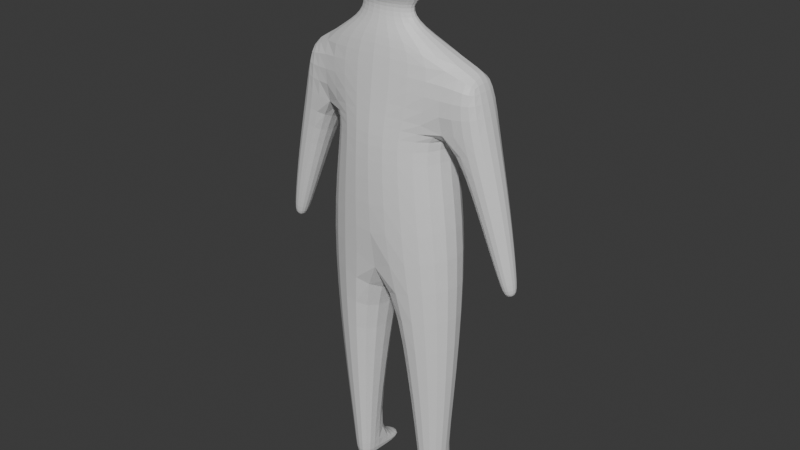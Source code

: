 # Source: First_Character_Rigged.blend  (saved by Blender 4.0.36; exported with 4.5.12 LTS)
import bpy
from mathutils import Matrix  # noqa: F401  (used for matrix-valued properties, if any)

bpy.ops.wm.read_factory_settings(use_empty=True)
scene = bpy.context.scene
scene.name = 'Scene'

# ---- collections
col_collection = bpy.data.collections.new('Collection'); scene.collection.children.link(col_collection)

# ---- materials (node trees are filled in below, after node groups)
mat_material = bpy.data.materials.new('Material')
mat_material.alpha_threshold = 0.0
mat_material.use_transparent_shadow = False
mat_material.roughness = 0.5
mat_material.line_color = (0.0, 0.0, 0.0, 1.0)

# ---- material node trees
mat_material.use_nodes = True; mat_material.node_tree.nodes.clear()
_N = mat_material.node_tree.nodes; _L = mat_material.node_tree.links
n0 = _N.new('ShaderNodeOutputMaterial'); n0.name = 'Material Output'; n0.location = (300, 300)
n1 = _N.new('ShaderNodeBsdfPrincipled'); n1.name = 'Principled BSDF'; n1.location = (10, 300)
n1.inputs[3].default_value = 1.45
_L.new(n1.outputs[0], n0.inputs[0])
n0.is_active_output = True

# ---- world
world_world = bpy.data.worlds.new('World'); scene.world = world_world
world_world.use_nodes = True; world_world.node_tree.nodes.clear()
_N = world_world.node_tree.nodes; _L = world_world.node_tree.links
n0 = _N.new('ShaderNodeOutputWorld'); n0.name = 'World Output'; n0.location = (300, 300)
n1 = _N.new('ShaderNodeBackground'); n1.name = 'Background'; n1.location = (10, 300)
n1.inputs[0].default_value = (0.05088, 0.05088, 0.05088, 1.0)
_L.new(n1.outputs[0], n0.inputs[0])
n0.is_active_output = True
world_world.color = (0.05088, 0.05088, 0.05088)
world_world.use_sun_shadow = False
world_world.sun_shadow_jitter_overblur = 0.0

# ---- meshes
me_cube = bpy.data.meshes.new('Cube')
me_cube.from_pydata([(0.0, 0.246, 0.7399), (0.0, 0.4006, -0.0289), (0.0, -0.3935, 0.9735), (0.0, -0.5042, -4.019e-05), (-0.8306, 0.2316, 0.8064), (-0.5978, 0.3213, -4.019e-05), (-0.8306, -0.2316, 0.8064), (-0.5978, -0.3213, -4.019e-05), (0.0, 0.5042, -1.202), (0.0, -0.5042, -1.202), (-0.7817, 0.3213, -0.9964), (-0.7817, -0.3213, -0.9964), (-0.2017, 0.3255, -2.502), (-0.2017, -0.3255, -2.502), (-0.7234, 0.2074, -2.499), (-0.7234, -0.2074, -2.499), (-0.3408, 0.1268, -3.797), (-0.3439, -0.1552, -3.797), (-0.5959, 0.1271, -3.796), (-0.5928, -0.0989, -3.796), (-0.3417, 0.127, -3.999), (-0.3449, -0.1552, -3.999), (-0.5968, 0.1273, -3.997), (-0.5937, -0.0989, -3.997), (0.0, 0.3972, 0.2372), (-0.656, -0.2316, 0.2158), (0.0, -0.5042, 0.2304), (-0.656, 0.2316, 0.2158), (-1.076, -0.2316, 0.334), (-0.9447, -0.2316, 0.7489), (-0.9447, 0.2316, 0.7489), (-1.076, 0.2316, 0.334), (-0.9878, -0.1579, -0.5957), (-0.9878, 0.1579, -0.5957), (-1.274, -0.1579, -0.5151), (-1.274, 0.1579, -0.5151), (-1.219, -0.09007, -1.183), (-1.219, 0.09007, -1.183), (-1.383, -0.09007, -1.137), (-1.383, 0.09007, -1.137), (-1.288, -0.05751, -1.312), (-1.288, 0.05751, -1.312), (-1.392, -0.05751, -1.283), (-1.392, 0.05751, -1.283), (-0.342, 0.5094, -3.917), (-0.5971, 0.5097, -3.916), (-0.3379, 0.5056, -3.992), (-0.593, 0.506, -3.99), (0.0, -0.3213, 1.081), (-0.336, -0.2137, 1.078), (0.0, 0.01189, 1.081), (-0.336, -0.03088, 1.078), (0.0, -0.3222, 1.345), (-0.391, -0.2146, 1.342), (0.0, 0.01101, 1.345), (-0.391, -0.03176, 1.342), (0.0, -0.468, 1.617), (-0.3927, -0.3604, 1.614), (-0.2575, -0.1916, 1.259), (-0.3927, -0.03176, 1.614), (0.0, -0.468, 2.002), (-0.3947, -0.3604, 1.999), (0.0, 0.01101, 2.002), (-0.3947, -0.03176, 1.999), (-0.3533, 0.1933, 1.426), (0.0, 0.2233, 1.328), (-0.3545, 0.1933, 1.618), (0.0, 0.2233, 1.619), (-0.3559, 0.1933, 1.828), (0.0, 0.2233, 1.938), (-0.2575, -0.08245, 1.259), (0.0, -0.05691, 1.26), (0.0, -0.2559, 1.26)], [], [(0, 4, 51, 50), (26, 2, 6, 25), (27, 25, 32, 33), (5, 1, 8, 10), (9, 11, 15, 13), (27, 4, 0, 24), (3, 7, 11, 9), (7, 5, 10, 11), (14, 12, 16, 18), (11, 10, 14, 15), (8, 9, 13, 12), (10, 8, 12, 14), (17, 19, 23, 21), (13, 15, 19, 17), (15, 14, 18, 19), (12, 13, 17, 16), (22, 20, 21, 23), (19, 18, 22, 23), (16, 17, 21, 20), (20, 22, 47, 46), (5, 27, 24, 1), (7, 25, 27, 5), (3, 26, 25, 7), (28, 29, 30, 31), (4, 27, 31, 30), (6, 4, 30, 29), (25, 6, 29, 28), (32, 34, 38, 36), (31, 27, 33, 35), (28, 31, 35, 34), (25, 28, 34, 32), (39, 37, 41, 43), (33, 32, 36, 37), (35, 33, 37, 39), (34, 35, 39, 38), (41, 40, 42, 43), (38, 39, 43, 42), (36, 38, 42, 40), (37, 36, 40, 41), (45, 44, 46, 47), (22, 18, 45, 47), (18, 16, 44, 45), (16, 20, 46, 44), (71, 70, 55, 54), (6, 2, 48, 49), (4, 6, 49, 51), (54, 55, 64, 65), (70, 58, 53, 55), (58, 72, 52, 53), (24, 0, 1), (59, 57, 61, 63), (55, 53, 57, 59), (53, 52, 56, 57), (62, 63, 61, 60), (57, 56, 60, 61), (63, 62, 69, 68), (65, 64, 66, 67), (67, 66, 68, 69), (55, 59, 66, 64), (59, 63, 68, 66), (49, 48, 72, 58), (51, 49, 58, 70), (50, 51, 70, 71)])
_uv = me_cube.uv_layers.new(name='UVMap')
_uv.uv.foreach_set('vector', [0.625, 0.5407, 0.625, 0.25, 0.625, 0.25, 0.625, 0.5407, 0.4285, 0.75, 0.625, 0.75, 0.625, 1.0, 0.4285, 1.0, 0.4285, 0.25, 0.4285, 0.0, 0.4285, 0.0, 0.4285, 0.25, 0.375, 0.25, 0.375, 0.5, 0.375, 0.5, 0.375, 0.25, 0.375, 0.75, 0.375, 1.0, 0.375, 1.0, 0.375, 0.75, 0.4285, 0.25, 0.625, 0.25, 0.625, 0.5407, 0.4285, 0.5, 0.375, 0.75, 0.375, 1.0, 0.375, 1.0, 0.375, 0.75, 0.375, 0.0, 0.375, 0.25, 0.375, 0.25, 0.375, 0.0, 0.375, 0.25, 0.375, 0.5, 0.375, 0.5, 0.375, 0.25, 0.375, 0.0, 0.375, 0.25, 0.375, 0.25, 0.375, 0.0, 0.0, 0.0, 0.0, 0.0, 0.0, 0.0, 0.0, 0.0, 0.375, 0.25, 0.375, 0.5, 0.375, 0.5, 0.375, 0.25, 0.375, 0.75, 0.375, 1.0, 0.375, 1.0, 0.375, 0.75, 0.375, 0.75, 0.375, 1.0, 0.375, 1.0, 0.375, 0.75, 0.375, 0.0, 0.375, 0.25, 0.375, 0.25, 0.375, 0.0, 0.0, 0.0, 0.0, 0.0, 0.0, 0.0, 0.0, 0.0, 0.125, 0.5, 0.375, 0.5, 0.375, 0.75, 0.125, 0.75, 0.375, 0.0, 0.375, 0.25, 0.375, 0.25, 0.375, 0.0, 0.0, 0.0, 0.0, 0.0, 0.0, 0.0, 0.0, 0.0, 0.375, 0.5, 0.125, 0.5, 0.125, 0.5, 0.375, 0.5, 0.375, 0.25, 0.4285, 0.25, 0.4285, 0.5, 0.375, 0.5, 0.375, 0.0, 0.4285, 0.0, 0.4285, 0.25, 0.375, 0.25, 0.375, 0.75, 0.4285, 0.75, 0.4285, 1.0, 0.375, 1.0, 0.4285, 0.0, 0.625, 0.0, 0.625, 0.25, 0.4285, 0.25, 0.625, 0.25, 0.4285, 0.25, 0.4285, 0.25, 0.625, 0.25, 0.875, 0.75, 0.875, 0.5, 0.875, 0.5, 0.875, 0.75, 0.4285, 1.0, 0.625, 1.0, 0.625, 1.0, 0.4285, 1.0, 0.4285, 1.0, 0.4285, 1.0, 0.4285, 1.0, 0.4285, 1.0, 0.4285, 0.25, 0.4285, 0.25, 0.4285, 0.25, 0.4285, 0.25, 0.4285, 0.0, 0.4285, 0.25, 0.4285, 0.25, 0.4285, 0.0, 0.4285, 1.0, 0.4285, 1.0, 0.4285, 1.0, 0.4285, 1.0, 0.4285, 0.25, 0.4285, 0.25, 0.4285, 0.25, 0.4285, 0.25, 0.4285, 0.25, 0.4285, 0.0, 0.4285, 0.0, 0.4285, 0.25, 0.4285, 0.25, 0.4285, 0.25, 0.4285, 0.25, 0.4285, 0.25, 0.4285, 0.0, 0.4285, 0.25, 0.4285, 0.25, 0.4285, 0.0, 0.4285, 0.25, 0.4285, 0.0, 0.4285, 0.0, 0.4285, 0.25, 0.4285, 0.0, 0.4285, 0.25, 0.4285, 0.25, 0.4285, 0.0, 0.4285, 1.0, 0.4285, 1.0, 0.4285, 1.0, 0.4285, 1.0, 0.4285, 0.25, 0.4285, 0.0, 0.4285, 0.0, 0.4285, 0.25, 0.375, 0.25, 0.375, 0.5, 0.375, 0.5, 0.375, 0.25, 0.375, 0.25, 0.375, 0.25, 0.375, 0.25, 0.375, 0.25, 0.375, 0.25, 0.375, 0.5, 0.375, 0.5, 0.375, 0.25, 0.0, 0.0, 0.0, 0.0, 0.0, 0.0, 0.0, 0.0, 0.625, 0.5407, 0.625, 0.25, 0.625, 0.25, 0.625, 0.5407, 0.625, 1.0, 0.625, 0.75, 0.625, 0.75, 0.625, 1.0, 0.875, 0.5, 0.875, 0.75, 0.875, 0.75, 0.875, 0.5, 0.625, 0.5407, 0.625, 0.25, 0.625, 0.25, 0.625, 0.5407, 0.875, 0.5, 0.875, 0.75, 0.875, 0.75, 0.875, 0.5, 0.625, 1.0, 0.625, 0.75, 0.625, 0.75, 0.625, 1.0, 0.4285, 0.5, 0.625, 0.5407, 0.375, 0.5, 0.875, 0.5, 0.875, 0.75, 0.875, 0.75, 0.875, 0.5, 0.875, 0.5, 0.875, 0.75, 0.875, 0.75, 0.875, 0.5, 0.625, 1.0, 0.625, 0.75, 0.625, 0.75, 0.625, 1.0, 0.625, 0.5407, 0.875, 0.5, 0.875, 0.75, 0.625, 0.75, 0.625, 1.0, 0.625, 0.75, 0.625, 0.75, 0.625, 1.0, 0.875, 0.5, 0.625, 0.5407, 0.625, 0.5407, 0.875, 0.5, 0.625, 0.5407, 0.625, 0.25, 0.625, 0.25, 0.625, 0.5407, 0.625, 0.5407, 0.625, 0.25, 0.625, 0.25, 0.625, 0.5407, 0.875, 0.5, 0.875, 0.5, 0.875, 0.5, 0.875, 0.5, 0.875, 0.5, 0.875, 0.5, 0.875, 0.5, 0.875, 0.5, 0.625, 1.0, 0.625, 0.75, 0.625, 0.75, 0.625, 1.0, 0.875, 0.5, 0.875, 0.75, 0.875, 0.75, 0.875, 0.5, 0.625, 0.5407, 0.625, 0.25, 0.625, 0.25, 0.625, 0.5407])
me_cube.materials.append(mat_material)
me_cube.use_mirror_vertex_groups = False
me_cube.update()
arm_armature = bpy.data.armatures.new('Armature')  # bones are not reproduced

# ---- objects
ob_cube = bpy.data.objects.new('Cube', me_cube)
ob_armature = bpy.data.objects.new('Armature', arm_armature)

# ---- transforms, parenting, visibility, modifiers, constraints
ob_cube.parent = ob_armature
ob_cube.location = (0.0, 0.0, 3.993)
ob_cube.lock_rotations_4d = False
ob_cube.empty_display_type = 'ARROWS'
ob_cube.lineart.crease_threshold = 0.0
_vg = ob_cube.vertex_groups.new(name='Hip')
for _i, _w in zip([1, 3, 8, 9, 10, 11], [0.03903, 0.07308, 0.8458, 0.8487, 0.1081, 0.1077]): _vg.add([_i], _w, 'REPLACE')
_vg = ob_cube.vertex_groups.new(name='Spine')
for _i, _w in zip([1, 3, 5, 7, 24, 26, 27], [0.08302, 0.5756, 0.3376, 0.1637, 0.003656, 0.1137, 0.01935]): _vg.add([_i], _w, 'REPLACE')
_vg = ob_cube.vertex_groups.new(name='Chest')
for _i, _w in zip([0, 1, 2, 3, 5, 7, 24, 25, 26, 27, 48, 49, 50, 51, 72], [0.7601, 0.6711, 0.5732, 0.2551, 0.4535, 0.5508, 0.3818, 0.09599, 0.6586, 0.07001, 0.1964, 0.06885, 0.02458, 0.05496, 0.02616]): _vg.add([_i], _w, 'REPLACE')
_vg = ob_cube.vertex_groups.new(name='Neck')
for _i, _w in zip([0, 2, 6, 26, 48, 49, 50, 51, 52, 53, 54, 55, 56, 57, 58, 59, 60, 64, 65, 66, 67, 70, 71, 72], [0.08784, 0.2295, 0.002286, 0.03924, 0.6324, 0.6161, 0.9199, 0.6699, 0.1872, 0.1909, 0.3336, 0.1335, 0.06817, 0.05654, 0.5517, 0.03046, 0.0006958, 0.08851, 0.1349, 0.01938, 0.0329, 0.3923, 0.8073, 0.482]): _vg.add([_i], _w, 'REPLACE')
_vg = ob_cube.vertex_groups.new(name='Head')
for _i, _w in zip([2, 48, 49, 51, 52, 53, 54, 55, 56, 57, 58, 59, 60, 61, 62, 63, 64, 65, 66, 67, 68, 69, 70, 71, 72], [0.05516, 0.1526, 0.1085, 0.09714, 0.7954, 0.7865, 0.6606, 0.8486, 0.9253, 0.9371, 0.3821, 0.9551, 0.9722, 0.9745, 0.9955, 0.985, 0.905, 0.8616, 0.9627, 0.9571, 0.9839, 0.9902, 0.5562, 0.1821, 0.4766]): _vg.add([_i], _w, 'REPLACE')
_vg = ob_cube.vertex_groups.new(name='Clav.L')
for _i, _w in zip([0, 1, 2, 4, 5, 6, 24, 27, 29, 30, 49, 51], [0.122, 0.1513, 0.04421, 0.4436, 0.008867, 0.4418, 0.4635, 0.05196, 0.0665, 0.1025, 0.09507, 0.0844]): _vg.add([_i], _w, 'REPLACE')
_vg = ob_cube.vertex_groups.new(name='UpperArm.l')
for _i, _w in zip([0, 1, 2, 3, 4, 5, 6, 7, 24, 25, 26, 27, 28, 29, 30, 31, 49, 51], [0.02574, 0.04473, 0.07133, 0.04833, 0.5123, 0.1113, 0.5054, 0.1825, 0.08886, 0.8234, 0.1274, 0.8075, 0.9658, 0.9203, 0.8818, 0.9592, 0.109, 0.09306]): _vg.add([_i], _w, 'REPLACE')
_vg = ob_cube.vertex_groups.new(name='LowerArm.L')
for _i, _w in zip([27, 31, 32, 33, 34, 35], [0.00107, 0.0007662, 0.9766, 0.9733, 0.9824, 0.979]): _vg.add([_i], _w, 'REPLACE')
_vg = ob_cube.vertex_groups.new(name='Hand.L')
for _i, _w in zip([36, 37, 38, 39, 40, 41, 42, 43], [0.9892, 0.9882, 0.9918, 0.9907, 0.9995, 0.9993, 0.9998, 0.9996]): _vg.add([_i], _w, 'REPLACE')
_vg = ob_cube.vertex_groups.new(name='Clav.R')
_vg = ob_cube.vertex_groups.new(name='UpperArm.r')
_vg = ob_cube.vertex_groups.new(name='LowerArm.R')
_vg = ob_cube.vertex_groups.new(name='Hand.R')
_vg = ob_cube.vertex_groups.new(name='UpperLeg.L')
for _i, _w in zip([3, 5, 7, 8, 9, 10, 11, 12, 13, 14, 15], [0.009321, 0.0436, 0.06241, 0.1297, 0.1235, 0.8602, 0.8601, 0.9801, 0.9802, 0.9907, 0.9908]): _vg.add([_i], _w, 'REPLACE')
_vg = ob_cube.vertex_groups.new(name='LowerLeg.L')
for _i, _w in zip([16, 17, 18, 19, 20, 21, 22, 23, 44], [0.9424, 0.9819, 0.943, 0.9827, 0.09275, 0.4944, 0.1022, 0.4801, 0.009624]): _vg.add([_i], _w, 'REPLACE')
_vg = ob_cube.vertex_groups.new(name='UpperLeg.R')
_vg = ob_cube.vertex_groups.new(name='LowerLeg.R')
_vg = ob_cube.vertex_groups.new(name='Feet.L')
for _i, _w in zip([16, 18, 20, 21, 22, 23, 44, 45, 46, 47], [0.05067, 0.05191, 0.9068, 0.505, 0.8975, 0.5193, 0.97, 0.9763, 1.006, 0.9907]): _vg.add([_i], _w, 'REPLACE')
_vg = ob_cube.vertex_groups.new(name='Feet.R')
_m = ob_cube.modifiers.new('Mirror', 'MIRROR')
_m.use_clip = True
_m = ob_cube.modifiers.new('Subdivision', 'SUBSURF')
_m.levels = 2
_m = ob_cube.modifiers.new('Armature', 'ARMATURE')
_m.object = ob_armature
ob_armature.location = (0.0, 0.0, 0.0)

# ---- collection membership
col_collection.objects.link(ob_cube)
col_collection.objects.link(ob_armature)

# ---- scene / render settings (as saved in the file)
scene.frame_start = 1; scene.frame_end = 250; scene.frame_set(0)
scene.render.engine = 'BLENDER_EEVEE_NEXT'
scene.cycles.sampling_pattern = 'TABULATED_SOBOL'
bpy.context.view_layer.update()

# ---- added for rendering (the .blend has no active camera and no usable light): camera, sun
cam_auto = bpy.data.cameras.new('AutoCamera')
cam_auto.lens = 50.0
cam_auto.sensor_width = 36.0
cam_auto.clip_end = 1000.0
ob_auto_camera = bpy.data.objects.new('AutoCamera', cam_auto)
scene.collection.objects.link(ob_auto_camera)
ob_auto_camera.location = (6.15237, -7.36447, 7.91682)
ob_auto_camera.rotation_euler = (1.09748, -7.21219e-08, 0.694738)
scene.camera = ob_auto_camera
light_auto_sun = bpy.data.lights.new('AutoSun', 'SUN')
light_auto_sun.energy = 3.0
light_auto_sun.angle = 0.0523599
ob_auto_sun = bpy.data.objects.new('AutoSun', light_auto_sun)
scene.collection.objects.link(ob_auto_sun)
ob_auto_sun.rotation_euler = (0.872665, 0.174533, 0.523599)
bpy.context.view_layer.update()
